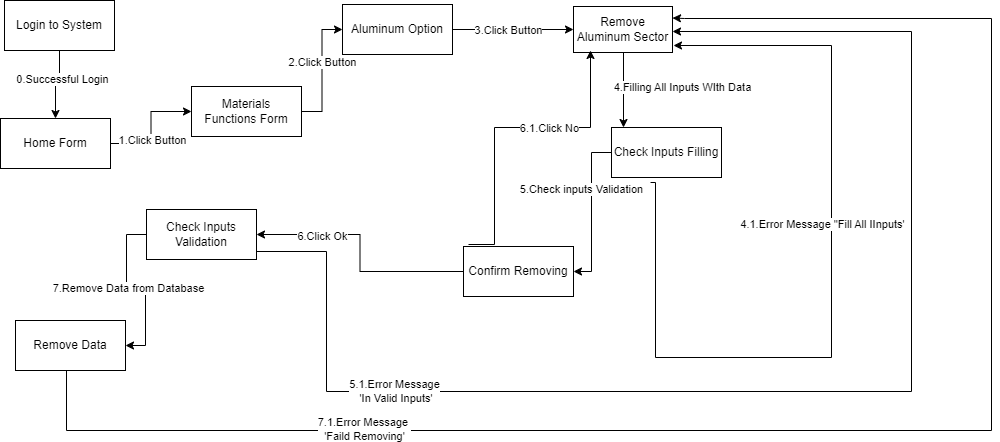

The diagram above was exported from draw.io. Its source (the exported page's mxGraphModel, read from the mxfile embedded in the PNG):
<mxGraphModel dx="1106" dy="458" grid="0" gridSize="10" guides="1" tooltips="1" connect="1" arrows="1" fold="1" page="1" pageScale="1" pageWidth="850" pageHeight="1100" math="0" shadow="0">
  <root>
    <mxCell id="SjNZu65fGPvhxNl3GlRC-0" />
    <mxCell id="SjNZu65fGPvhxNl3GlRC-1" parent="SjNZu65fGPvhxNl3GlRC-0" />
    <mxCell id="SjNZu65fGPvhxNl3GlRC-2" style="edgeStyle=orthogonalEdgeStyle;rounded=0;orthogonalLoop=1;jettySize=auto;html=1;entryX=0;entryY=0.5;entryDx=0;entryDy=0;" parent="SjNZu65fGPvhxNl3GlRC-1" source="SjNZu65fGPvhxNl3GlRC-4" target="SjNZu65fGPvhxNl3GlRC-7" edge="1">
      <mxGeometry relative="1" as="geometry" />
    </mxCell>
    <mxCell id="SjNZu65fGPvhxNl3GlRC-3" value="1.Click Button" style="edgeLabel;html=1;align=center;verticalAlign=middle;resizable=0;points=[];" parent="SjNZu65fGPvhxNl3GlRC-2" vertex="1" connectable="0">
      <mxGeometry x="-0.2235" y="-1" relative="1" as="geometry">
        <mxPoint as="offset" />
      </mxGeometry>
    </mxCell>
    <mxCell id="SjNZu65fGPvhxNl3GlRC-4" value="Home Form" style="html=1;whiteSpace=wrap;" parent="SjNZu65fGPvhxNl3GlRC-1" vertex="1">
      <mxGeometry x="9" y="142" width="110" height="50" as="geometry" />
    </mxCell>
    <mxCell id="SjNZu65fGPvhxNl3GlRC-5" style="edgeStyle=orthogonalEdgeStyle;rounded=0;orthogonalLoop=1;jettySize=auto;html=1;entryX=0;entryY=0.5;entryDx=0;entryDy=0;" parent="SjNZu65fGPvhxNl3GlRC-1" source="SjNZu65fGPvhxNl3GlRC-7" target="SjNZu65fGPvhxNl3GlRC-26" edge="1">
      <mxGeometry relative="1" as="geometry" />
    </mxCell>
    <mxCell id="SjNZu65fGPvhxNl3GlRC-6" value="2.Click Button" style="edgeLabel;html=1;align=center;verticalAlign=middle;resizable=0;points=[];" parent="SjNZu65fGPvhxNl3GlRC-5" vertex="1" connectable="0">
      <mxGeometry x="0.1429" relative="1" as="geometry">
        <mxPoint as="offset" />
      </mxGeometry>
    </mxCell>
    <mxCell id="SjNZu65fGPvhxNl3GlRC-7" value="Materials&lt;br&gt;Functions Form" style="html=1;whiteSpace=wrap;" parent="SjNZu65fGPvhxNl3GlRC-1" vertex="1">
      <mxGeometry x="200" y="110" width="110" height="50" as="geometry" />
    </mxCell>
    <mxCell id="SjNZu65fGPvhxNl3GlRC-8" style="edgeStyle=orthogonalEdgeStyle;rounded=0;orthogonalLoop=1;jettySize=auto;html=1;exitX=0;exitY=0.75;exitDx=0;exitDy=0;" parent="SjNZu65fGPvhxNl3GlRC-1" source="SjNZu65fGPvhxNl3GlRC-10" target="SjNZu65fGPvhxNl3GlRC-15" edge="1">
      <mxGeometry relative="1" as="geometry">
        <Array as="points">
          <mxPoint x="582" y="76" />
          <mxPoint x="632" y="76" />
        </Array>
      </mxGeometry>
    </mxCell>
    <mxCell id="SjNZu65fGPvhxNl3GlRC-9" value="4.Filling All Inputs WIth Data" style="edgeLabel;html=1;align=center;verticalAlign=middle;resizable=0;points=[];" parent="SjNZu65fGPvhxNl3GlRC-8" vertex="1" connectable="0">
      <mxGeometry x="-0.0857" y="6" relative="1" as="geometry">
        <mxPoint x="52" y="34" as="offset" />
      </mxGeometry>
    </mxCell>
    <mxCell id="SjNZu65fGPvhxNl3GlRC-10" value="Remove Aluminum Sector" style="html=1;whiteSpace=wrap;" parent="SjNZu65fGPvhxNl3GlRC-1" vertex="1">
      <mxGeometry x="582" y="30" width="99" height="46" as="geometry" />
    </mxCell>
    <mxCell id="SjNZu65fGPvhxNl3GlRC-11" style="edgeStyle=orthogonalEdgeStyle;rounded=0;orthogonalLoop=1;jettySize=auto;html=1;exitX=0.355;exitY=1.1;exitDx=0;exitDy=0;exitPerimeter=0;" parent="SjNZu65fGPvhxNl3GlRC-1" source="SjNZu65fGPvhxNl3GlRC-15" edge="1">
      <mxGeometry relative="1" as="geometry">
        <Array as="points">
          <mxPoint x="664" y="206" />
          <mxPoint x="664" y="381" />
          <mxPoint x="840" y="381" />
          <mxPoint x="840" y="69" />
        </Array>
        <mxPoint x="664" y="361" as="sourcePoint" />
        <mxPoint x="682" y="69" as="targetPoint" />
      </mxGeometry>
    </mxCell>
    <mxCell id="SjNZu65fGPvhxNl3GlRC-12" value="4.1.Error Message &quot;Fill All IInputs'" style="edgeLabel;html=1;align=center;verticalAlign=middle;resizable=0;points=[];" parent="SjNZu65fGPvhxNl3GlRC-11" vertex="1" connectable="0">
      <mxGeometry x="0.1216" y="1" relative="1" as="geometry">
        <mxPoint x="-9" y="-26" as="offset" />
      </mxGeometry>
    </mxCell>
    <mxCell id="SjNZu65fGPvhxNl3GlRC-13" style="edgeStyle=orthogonalEdgeStyle;rounded=0;orthogonalLoop=1;jettySize=auto;html=1;entryX=1;entryY=0.5;entryDx=0;entryDy=0;" parent="SjNZu65fGPvhxNl3GlRC-1" source="SjNZu65fGPvhxNl3GlRC-15" target="uGZ3JN9pvz9-_EKPfgCS-1" edge="1">
      <mxGeometry relative="1" as="geometry">
        <mxPoint x="570" y="265" as="targetPoint" />
        <Array as="points">
          <mxPoint x="600" y="176" />
          <mxPoint x="600" y="295" />
        </Array>
      </mxGeometry>
    </mxCell>
    <mxCell id="SjNZu65fGPvhxNl3GlRC-14" value="5.Check inputs Validation" style="edgeLabel;html=1;align=center;verticalAlign=middle;resizable=0;points=[];" parent="SjNZu65fGPvhxNl3GlRC-13" vertex="1" connectable="0">
      <mxGeometry x="0.1769" y="-2" relative="1" as="geometry">
        <mxPoint x="-9" y="-36" as="offset" />
      </mxGeometry>
    </mxCell>
    <mxCell id="SjNZu65fGPvhxNl3GlRC-15" value="Check Inputs Filling" style="html=1;whiteSpace=wrap;" parent="SjNZu65fGPvhxNl3GlRC-1" vertex="1">
      <mxGeometry x="620" y="151" width="110" height="50" as="geometry" />
    </mxCell>
    <mxCell id="SjNZu65fGPvhxNl3GlRC-16" style="edgeStyle=orthogonalEdgeStyle;rounded=0;orthogonalLoop=1;jettySize=auto;html=1;entryX=1;entryY=0.5;entryDx=0;entryDy=0;" parent="SjNZu65fGPvhxNl3GlRC-1" source="SjNZu65fGPvhxNl3GlRC-20" target="SjNZu65fGPvhxNl3GlRC-23" edge="1">
      <mxGeometry relative="1" as="geometry" />
    </mxCell>
    <mxCell id="SjNZu65fGPvhxNl3GlRC-17" value="7.Remove Data from Database" style="edgeLabel;html=1;align=center;verticalAlign=middle;resizable=0;points=[];" parent="SjNZu65fGPvhxNl3GlRC-16" vertex="1" connectable="0">
      <mxGeometry x="-0.0933" y="2" relative="1" as="geometry">
        <mxPoint as="offset" />
      </mxGeometry>
    </mxCell>
    <mxCell id="SjNZu65fGPvhxNl3GlRC-18" style="edgeStyle=orthogonalEdgeStyle;rounded=0;orthogonalLoop=1;jettySize=auto;html=1;" parent="SjNZu65fGPvhxNl3GlRC-1" source="SjNZu65fGPvhxNl3GlRC-20" target="SjNZu65fGPvhxNl3GlRC-10" edge="1">
      <mxGeometry relative="1" as="geometry">
        <Array as="points">
          <mxPoint x="335" y="275" />
          <mxPoint x="335" y="415" />
          <mxPoint x="920" y="415" />
          <mxPoint x="920" y="55" />
        </Array>
      </mxGeometry>
    </mxCell>
    <mxCell id="SjNZu65fGPvhxNl3GlRC-19" value="5.1.Error Message&lt;br style=&quot;border-color: var(--border-color);&quot;&gt;&amp;nbsp;'In Valid Inputs'" style="edgeLabel;html=1;align=center;verticalAlign=middle;resizable=0;points=[];" parent="SjNZu65fGPvhxNl3GlRC-18" vertex="1" connectable="0">
      <mxGeometry x="-0.6022" y="1" relative="1" as="geometry">
        <mxPoint as="offset" />
      </mxGeometry>
    </mxCell>
    <mxCell id="SjNZu65fGPvhxNl3GlRC-20" value="Check Inputs Validation" style="html=1;whiteSpace=wrap;" parent="SjNZu65fGPvhxNl3GlRC-1" vertex="1">
      <mxGeometry x="155" y="233" width="110" height="50" as="geometry" />
    </mxCell>
    <mxCell id="SjNZu65fGPvhxNl3GlRC-21" style="edgeStyle=orthogonalEdgeStyle;rounded=0;orthogonalLoop=1;jettySize=auto;html=1;entryX=1;entryY=0.25;entryDx=0;entryDy=0;" parent="SjNZu65fGPvhxNl3GlRC-1" source="SjNZu65fGPvhxNl3GlRC-23" target="SjNZu65fGPvhxNl3GlRC-10" edge="1">
      <mxGeometry relative="1" as="geometry">
        <Array as="points">
          <mxPoint x="75" y="454" />
          <mxPoint x="1000" y="454" />
          <mxPoint x="1000" y="42" />
          <mxPoint x="693" y="42" />
        </Array>
        <mxPoint x="693" y="28" as="targetPoint" />
      </mxGeometry>
    </mxCell>
    <mxCell id="SjNZu65fGPvhxNl3GlRC-22" value="7.1.Error Message&amp;nbsp;&lt;br style=&quot;border-color: var(--border-color);&quot;&gt;'Faild Removing'" style="edgeLabel;html=1;align=center;verticalAlign=middle;resizable=0;points=[];" parent="SjNZu65fGPvhxNl3GlRC-21" vertex="1" connectable="0">
      <mxGeometry x="-0.5849" y="2" relative="1" as="geometry">
        <mxPoint x="1" as="offset" />
      </mxGeometry>
    </mxCell>
    <mxCell id="SjNZu65fGPvhxNl3GlRC-23" value="Remove Data" style="html=1;whiteSpace=wrap;" parent="SjNZu65fGPvhxNl3GlRC-1" vertex="1">
      <mxGeometry x="24" y="344" width="110" height="50" as="geometry" />
    </mxCell>
    <mxCell id="SjNZu65fGPvhxNl3GlRC-24" style="edgeStyle=orthogonalEdgeStyle;rounded=0;orthogonalLoop=1;jettySize=auto;html=1;entryX=0;entryY=0.5;entryDx=0;entryDy=0;" parent="SjNZu65fGPvhxNl3GlRC-1" source="SjNZu65fGPvhxNl3GlRC-26" target="SjNZu65fGPvhxNl3GlRC-10" edge="1">
      <mxGeometry relative="1" as="geometry" />
    </mxCell>
    <mxCell id="SjNZu65fGPvhxNl3GlRC-25" value="3.Click Button" style="edgeLabel;html=1;align=center;verticalAlign=middle;resizable=0;points=[];" parent="SjNZu65fGPvhxNl3GlRC-24" vertex="1" connectable="0">
      <mxGeometry x="0.1" y="-1" relative="1" as="geometry">
        <mxPoint x="-12" y="-1" as="offset" />
      </mxGeometry>
    </mxCell>
    <mxCell id="SjNZu65fGPvhxNl3GlRC-26" value="Aluminum Option" style="html=1;whiteSpace=wrap;" parent="SjNZu65fGPvhxNl3GlRC-1" vertex="1">
      <mxGeometry x="351" y="28" width="110" height="50" as="geometry" />
    </mxCell>
    <mxCell id="SjNZu65fGPvhxNl3GlRC-27" style="edgeStyle=orthogonalEdgeStyle;rounded=0;orthogonalLoop=1;jettySize=auto;html=1;entryX=0.5;entryY=0;entryDx=0;entryDy=0;" parent="SjNZu65fGPvhxNl3GlRC-1" source="SjNZu65fGPvhxNl3GlRC-29" target="SjNZu65fGPvhxNl3GlRC-4" edge="1">
      <mxGeometry relative="1" as="geometry" />
    </mxCell>
    <mxCell id="SjNZu65fGPvhxNl3GlRC-28" value="0.Successful Login" style="edgeLabel;html=1;align=center;verticalAlign=middle;resizable=0;points=[];" parent="SjNZu65fGPvhxNl3GlRC-27" vertex="1" connectable="0">
      <mxGeometry x="-0.2222" y="2" relative="1" as="geometry">
        <mxPoint as="offset" />
      </mxGeometry>
    </mxCell>
    <mxCell id="SjNZu65fGPvhxNl3GlRC-29" value="Login to System" style="html=1;whiteSpace=wrap;" parent="SjNZu65fGPvhxNl3GlRC-1" vertex="1">
      <mxGeometry x="13" y="24" width="110" height="50" as="geometry" />
    </mxCell>
    <mxCell id="uGZ3JN9pvz9-_EKPfgCS-2" style="edgeStyle=orthogonalEdgeStyle;rounded=0;orthogonalLoop=1;jettySize=auto;html=1;entryX=1;entryY=0.5;entryDx=0;entryDy=0;" parent="SjNZu65fGPvhxNl3GlRC-1" source="uGZ3JN9pvz9-_EKPfgCS-1" target="SjNZu65fGPvhxNl3GlRC-20" edge="1">
      <mxGeometry relative="1" as="geometry" />
    </mxCell>
    <mxCell id="uGZ3JN9pvz9-_EKPfgCS-3" value="6.Click Ok" style="edgeLabel;html=1;align=center;verticalAlign=middle;resizable=0;points=[];" parent="uGZ3JN9pvz9-_EKPfgCS-2" vertex="1" connectable="0">
      <mxGeometry x="0.4672" y="1" relative="1" as="geometry">
        <mxPoint as="offset" />
      </mxGeometry>
    </mxCell>
    <mxCell id="uGZ3JN9pvz9-_EKPfgCS-4" style="edgeStyle=orthogonalEdgeStyle;rounded=0;orthogonalLoop=1;jettySize=auto;html=1;" parent="SjNZu65fGPvhxNl3GlRC-1" edge="1">
      <mxGeometry relative="1" as="geometry">
        <mxPoint x="477" y="268" as="sourcePoint" />
        <mxPoint x="599" y="74" as="targetPoint" />
        <Array as="points">
          <mxPoint x="503" y="268" />
          <mxPoint x="503" y="151" />
          <mxPoint x="599" y="151" />
        </Array>
      </mxGeometry>
    </mxCell>
    <mxCell id="uGZ3JN9pvz9-_EKPfgCS-5" value="6.1.Click No" style="edgeLabel;html=1;align=center;verticalAlign=middle;resizable=0;points=[];" parent="uGZ3JN9pvz9-_EKPfgCS-4" vertex="1" connectable="0">
      <mxGeometry x="-0.1577" y="1" relative="1" as="geometry">
        <mxPoint x="55" y="-10" as="offset" />
      </mxGeometry>
    </mxCell>
    <mxCell id="uGZ3JN9pvz9-_EKPfgCS-1" value="Confirm Removing" style="html=1;whiteSpace=wrap;" parent="SjNZu65fGPvhxNl3GlRC-1" vertex="1">
      <mxGeometry x="472" y="270" width="110" height="50" as="geometry" />
    </mxCell>
  </root>
</mxGraphModel>